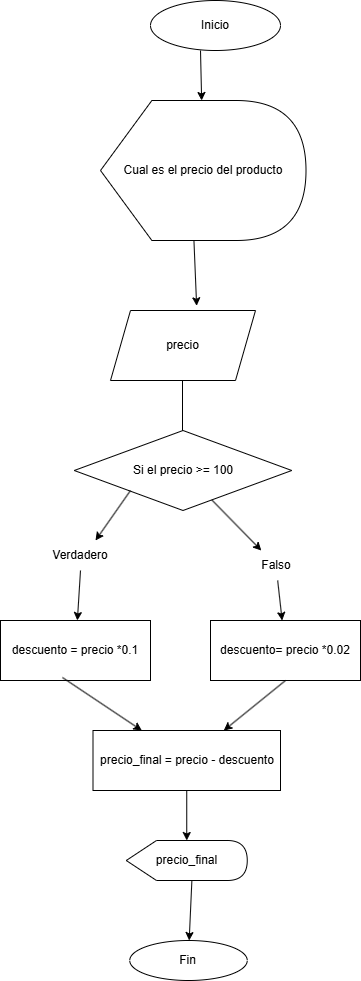

The diagram above was exported from draw.io. Its source (the exported page's mxGraphModel, read from the mxfile embedded in the PNG):
<mxGraphModel dx="1296" dy="714" grid="1" gridSize="10" guides="1" tooltips="1" connect="1" arrows="1" fold="1" page="1" pageScale="1" pageWidth="850" pageHeight="1100" math="0" shadow="0">
  <root>
    <mxCell id="0" />
    <mxCell id="1" parent="0" />
    <mxCell id="MGKno2huZp5XONtUFQXi-3" parent="1" style="ellipse;whiteSpace=wrap;html=1;" value="Inicio" vertex="1">
      <mxGeometry height="50" width="130" x="320" y="30" as="geometry" />
    </mxCell>
    <mxCell id="MGKno2huZp5XONtUFQXi-4" edge="1" parent="1" style="endArrow=classic;html=1;rounded=0;" target="MGKno2huZp5XONtUFQXi-5" value="">
      <mxGeometry height="50" relative="1" width="50" as="geometry">
        <mxPoint x="369.99961596543545" y="80.00450242709044" as="sourcePoint" />
        <mxPoint x="423.33611111111105" y="190.41" as="targetPoint" />
      </mxGeometry>
    </mxCell>
    <mxCell id="MGKno2huZp5XONtUFQXi-5" parent="1" style="shape=display;whiteSpace=wrap;html=1;" value="Cual es el precio del producto" vertex="1">
      <mxGeometry height="140" width="205.5" x="270" y="130" as="geometry" />
    </mxCell>
    <mxCell id="MGKno2huZp5XONtUFQXi-6" parent="1" style="shape=parallelogram;perimeter=parallelogramPerimeter;whiteSpace=wrap;html=1;fixedSize=1;" value="precio" vertex="1">
      <mxGeometry height="70" width="145" x="280" y="340" as="geometry" />
    </mxCell>
    <mxCell id="MGKno2huZp5XONtUFQXi-7" edge="1" parent="1" source="MGKno2huZp5XONtUFQXi-5" style="endArrow=classic;html=1;rounded=0;entryX=0.594;entryY=-0.067;entryDx=0;entryDy=0;entryPerimeter=0;exitX=0;exitY=0;exitDx=93.4375;exitDy=140;exitPerimeter=0;" target="MGKno2huZp5XONtUFQXi-6" value="">
      <mxGeometry height="50" relative="1" width="50" as="geometry">
        <mxPoint x="340" y="290" as="sourcePoint" />
        <mxPoint x="460" y="280" as="targetPoint" />
      </mxGeometry>
    </mxCell>
    <mxCell id="MGKno2huZp5XONtUFQXi-9" edge="1" parent="1" style="endArrow=classic;html=1;rounded=0;" value="">
      <mxGeometry height="50" relative="1" width="50" as="geometry">
        <mxPoint x="352" y="410" as="sourcePoint" />
        <mxPoint x="352" y="500" as="targetPoint" />
      </mxGeometry>
    </mxCell>
    <mxCell id="MGKno2huZp5XONtUFQXi-10" parent="1" style="rhombus;whiteSpace=wrap;html=1;" value="Si el precio &amp;gt;= 100" vertex="1">
      <mxGeometry height="80" width="217.5" x="243.75" y="460" as="geometry" />
    </mxCell>
    <mxCell id="MGKno2huZp5XONtUFQXi-11" edge="1" parent="1" style="endArrow=classic;html=1;rounded=0;entryX=0.75;entryY=0;entryDx=0;entryDy=0;" target="MGKno2huZp5XONtUFQXi-13" value="">
      <mxGeometry height="50" relative="1" width="50" as="geometry">
        <mxPoint x="300" y="520" as="sourcePoint" />
        <mxPoint x="260" y="580" as="targetPoint" />
      </mxGeometry>
    </mxCell>
    <mxCell id="MGKno2huZp5XONtUFQXi-13" parent="1" style="text;html=1;whiteSpace=wrap;strokeColor=none;fillColor=none;align=center;verticalAlign=middle;rounded=0;" value="Verdadero" vertex="1">
      <mxGeometry height="30" width="60" x="220" y="570" as="geometry" />
    </mxCell>
    <mxCell id="MGKno2huZp5XONtUFQXi-14" edge="1" parent="1" source="MGKno2huZp5XONtUFQXi-13" style="endArrow=classic;html=1;rounded=0;exitX=0.5;exitY=1;exitDx=0;exitDy=0;" target="MGKno2huZp5XONtUFQXi-18" value="">
      <mxGeometry height="50" relative="1" width="50" as="geometry">
        <mxPoint x="259.5" y="640" as="sourcePoint" />
        <mxPoint x="259.5" y="700" as="targetPoint" />
      </mxGeometry>
    </mxCell>
    <mxCell id="MGKno2huZp5XONtUFQXi-15" edge="1" parent="1" source="MGKno2huZp5XONtUFQXi-10" style="endArrow=classic;html=1;rounded=0;" target="MGKno2huZp5XONtUFQXi-16" value="">
      <mxGeometry height="50" relative="1" width="50" as="geometry">
        <mxPoint x="420" y="560" as="sourcePoint" />
        <mxPoint x="440" y="630" as="targetPoint" />
      </mxGeometry>
    </mxCell>
    <mxCell id="MGKno2huZp5XONtUFQXi-16" parent="1" style="text;html=1;whiteSpace=wrap;strokeColor=none;fillColor=none;align=center;verticalAlign=middle;rounded=0;" value="Falso" vertex="1">
      <mxGeometry height="30" width="60" x="415.5" y="580" as="geometry" />
    </mxCell>
    <mxCell id="MGKno2huZp5XONtUFQXi-17" edge="1" parent="1" source="MGKno2huZp5XONtUFQXi-16" style="endArrow=classic;html=1;rounded=0;" target="MGKno2huZp5XONtUFQXi-19" value="">
      <mxGeometry height="50" relative="1" width="50" as="geometry">
        <mxPoint x="439.5" y="645" as="sourcePoint" />
        <mxPoint x="439.5" y="705" as="targetPoint" />
      </mxGeometry>
    </mxCell>
    <mxCell id="MGKno2huZp5XONtUFQXi-18" parent="1" style="rounded=0;whiteSpace=wrap;html=1;" value="descuento = precio *0.1" vertex="1">
      <mxGeometry height="60" width="150" x="170" y="650" as="geometry" />
    </mxCell>
    <mxCell id="MGKno2huZp5XONtUFQXi-19" parent="1" style="rounded=0;whiteSpace=wrap;html=1;" value="descuento= precio *0.02" vertex="1">
      <mxGeometry height="60" width="150" x="380" y="650" as="geometry" />
    </mxCell>
    <mxCell id="MGKno2huZp5XONtUFQXi-20" edge="1" parent="1" source="MGKno2huZp5XONtUFQXi-19" style="endArrow=classic;html=1;rounded=0;exitX=0.5;exitY=1;exitDx=0;exitDy=0;" target="MGKno2huZp5XONtUFQXi-22" value="">
      <mxGeometry height="50" relative="1" width="50" as="geometry">
        <mxPoint x="470" y="760" as="sourcePoint" />
        <mxPoint x="400" y="850" as="targetPoint" />
      </mxGeometry>
    </mxCell>
    <mxCell id="MGKno2huZp5XONtUFQXi-21" edge="1" parent="1" source="MGKno2huZp5XONtUFQXi-18" style="endArrow=classic;html=1;rounded=0;exitX=0.413;exitY=0.95;exitDx=0;exitDy=0;exitPerimeter=0;" target="MGKno2huZp5XONtUFQXi-22" value="">
      <mxGeometry height="50" relative="1" width="50" as="geometry">
        <mxPoint x="260" y="760" as="sourcePoint" />
        <mxPoint x="340" y="850" as="targetPoint" />
      </mxGeometry>
    </mxCell>
    <mxCell id="MGKno2huZp5XONtUFQXi-22" parent="1" style="rounded=0;whiteSpace=wrap;html=1;" value="precio_final = precio - descuento" vertex="1">
      <mxGeometry height="60" width="187.5" x="262.5" y="760" as="geometry" />
    </mxCell>
    <mxCell id="MGKno2huZp5XONtUFQXi-24" parent="1" style="shape=display;whiteSpace=wrap;html=1;" value="precio_final" vertex="1">
      <mxGeometry height="40" width="121" x="295.75" y="870" as="geometry" />
    </mxCell>
    <mxCell id="MGKno2huZp5XONtUFQXi-27" edge="1" parent="1" source="MGKno2huZp5XONtUFQXi-22" style="endArrow=classic;html=1;rounded=0;" target="MGKno2huZp5XONtUFQXi-24" value="">
      <mxGeometry height="50" relative="1" width="50" as="geometry">
        <mxPoint x="331.25" y="880" as="sourcePoint" />
        <mxPoint x="381.25" y="830" as="targetPoint" />
      </mxGeometry>
    </mxCell>
    <mxCell id="MGKno2huZp5XONtUFQXi-28" parent="1" style="ellipse;whiteSpace=wrap;html=1;" value="Fin" vertex="1">
      <mxGeometry height="40" width="117.5" x="299.25" y="970" as="geometry" />
    </mxCell>
    <mxCell id="MGKno2huZp5XONtUFQXi-29" edge="1" parent="1" source="MGKno2huZp5XONtUFQXi-24" style="endArrow=classic;html=1;rounded=0;exitX=0;exitY=0;exitDx=65.625;exitDy=40;exitPerimeter=0;" target="MGKno2huZp5XONtUFQXi-28" value="">
      <mxGeometry height="50" relative="1" width="50" as="geometry">
        <mxPoint x="327.5" y="970" as="sourcePoint" />
        <mxPoint x="377.5" y="920" as="targetPoint" />
      </mxGeometry>
    </mxCell>
  </root>
</mxGraphModel>